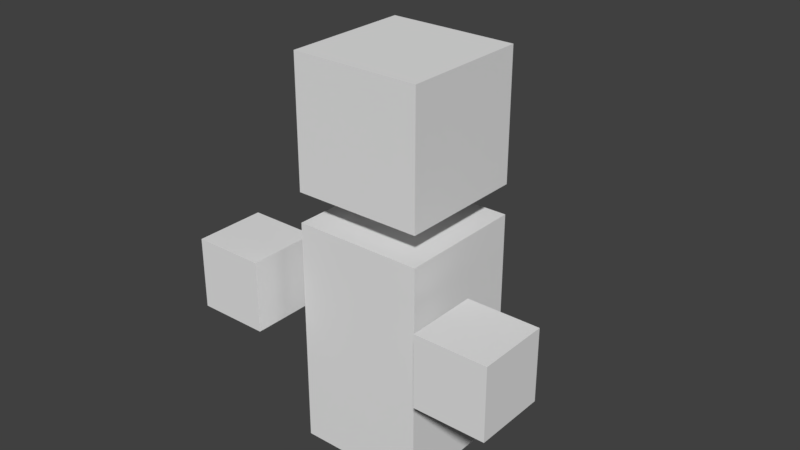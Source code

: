# Source: twitchcivhuman.blend  (saved by Blender 2.77.0; exported with 4.5.12 LTS)
import bpy
from mathutils import Matrix  # noqa: F401  (used for matrix-valued properties, if any)

bpy.ops.wm.read_factory_settings(use_empty=True)
scene = bpy.context.scene
scene.name = 'Scene'

# ---- collections
col_collection_1 = bpy.data.collections.new('Collection 1'); scene.collection.children.link(col_collection_1)

# ---- materials (node trees are filled in below, after node groups)
mat_material = bpy.data.materials.new('Material')
mat_material.alpha_threshold = 0.0
mat_material.use_transparent_shadow = False
mat_material.roughness = 0.5
mat_material.line_color = (0.0, 0.0, 0.0, 1.0)

# ---- material node trees

# ---- world
world_world = bpy.data.worlds.new('World'); scene.world = world_world
world_world.color = (0.05088, 0.05088, 0.05088)
world_world.use_sun_shadow = False
world_world.sun_shadow_jitter_overblur = 0.0
world_world.cycles.sampling_method = 'MANUAL'

# ---- meshes
me_cube_004 = bpy.data.meshes.new('Cube.004')
me_cube_004.from_pydata([(1.0, 1.0, -1.0), (1.0, -1.0, -1.0), (-1.0, -1.0, -1.0), (-1.0, 1.0, -1.0), (1.0, 1.0, 1.0), (1.0, -1.0, 1.0), (-1.0, -1.0, 1.0), (-1.0, 1.0, 1.0), (-6.048, 1.0, -1.0), (-6.048, -1.0, -1.0), (-8.048, -1.0, -1.0), (-8.048, 1.0, -1.0), (-6.048, 1.0, 1.0), (-6.048, -1.0, 1.0), (-8.048, -1.0, 1.0), (-8.048, 1.0, 1.0), (-1.746, 3.511, -4.416), (-1.746, -0.06427, -4.416), (-5.321, -0.06427, -4.416), (-5.321, 3.511, -4.416), (-1.746, 3.511, 1.992), (-1.746, -0.06427, 1.992), (-5.321, -0.06426, 1.992), (-5.321, 3.511, 1.992), (-1.746, 3.511, 2.824), (-1.746, -0.06427, 2.824), (-5.321, -0.06427, 2.824), (-5.321, 3.511, 2.824), (-1.746, 3.511, 6.399), (-1.746, -0.06427, 6.399), (-5.321, -0.06426, 6.399), (-5.321, 3.511, 6.399)], [], [(0, 1, 2, 3), (4, 7, 6, 5), (0, 4, 5, 1), (1, 5, 6, 2), (2, 6, 7, 3), (4, 0, 3, 7), (8, 9, 10, 11), (12, 15, 14, 13), (8, 12, 13, 9), (9, 13, 14, 10), (10, 14, 15, 11), (12, 8, 11, 15), (16, 17, 18, 19), (20, 23, 22, 21), (16, 20, 21, 17), (17, 21, 22, 18), (18, 22, 23, 19), (20, 16, 19, 23), (24, 25, 26, 27), (28, 31, 30, 29), (24, 28, 29, 25), (25, 29, 30, 26), (26, 30, 31, 27), (28, 24, 27, 31)])
me_cube_004.materials.append(mat_material)
me_cube_004.use_remesh_preserve_volume = False
me_cube_004.use_remesh_preserve_attributes = False
me_cube_004.use_mirror_vertex_groups = False
me_cube_004.update()
arm_armature = bpy.data.armatures.new('Armature')  # bones are not reproduced

# ---- objects
ob_armature = bpy.data.objects.new('Armature', arm_armature)
ob_cube_003 = bpy.data.objects.new('Cube.003', me_cube_004)

# ---- transforms, parenting, visibility, modifiers, constraints
ob_armature.location = (0.0, 0.0, 1.931)
ob_armature.show_in_front = True
ob_armature.lineart.crease_threshold = 0.0
ob_cube_003.parent = ob_armature
ob_cube_003.matrix_parent_inverse = Matrix(((1.0, 0.0, 0.0, -0.0), (0.0, 1.0, 0.0, -0.0), (0.0, 0.0, 1.0, -1.931), (0.0, 0.0, 0.0, 1.0)))
ob_cube_003.location = (0.9883, -0.482, 1.252)
ob_cube_003.scale = (0.2797, 0.2797, 0.2797)
ob_cube_003.lock_rotations_4d = False
ob_cube_003.empty_display_type = 'ARROWS'
ob_cube_003.lineart.crease_threshold = 0.0
_vg = ob_cube_003.vertex_groups.new(name='Bone')
for _i, _w in zip([0, 1, 2, 3, 4, 5, 6, 7, 8, 9, 10, 11, 12, 13, 14, 15, 16, 17, 18, 19, 21, 22, 24, 25, 26, 27, 28, 29, 30, 31], [0.0, 0.0, 0.0, 0.0, 0.0, 0.0, 0.0, 0.0, 0.0, 0.0, 0.0, 0.0, 0.0, 0.0, 0.0, 0.0, 0.0, 0.0, 0.0, 0.0, 0.0, 0.0, 1.0, 1.0, 1.0, 1.0, 1.0, 1.0, 1.0, 1.0]): _vg.add([_i], _w, 'REPLACE')
_vg = ob_cube_003.vertex_groups.new(name='Bone.001')
for _i, _w in zip([0, 1, 2, 3, 4, 5, 6, 7, 8, 9, 10, 11, 12, 13, 14, 15, 16, 17, 18, 19, 20, 21, 22, 23, 24, 26, 27, 28, 29, 30, 31], [0.0, 0.0, 0.0, 0.0, 0.0, 0.0, 0.0, 0.0, 0.0, 0.0, 0.0, 0.0, 0.0, 0.0, 0.0, 0.0, 1.0, 0.9682, 0.9985, 1.0, 1.0, 0.9924, 1.0, 1.0, 0.0, 0.0, 0.0, 0.0, 0.0, 0.0, 0.0]): _vg.add([_i], _w, 'REPLACE')
_vg = ob_cube_003.vertex_groups.new(name='Bone.002')
for _i, _w in zip([2, 3, 6, 7, 8, 9, 10, 11, 12, 13, 14, 15, 16, 17, 18, 19, 20, 21, 22, 23, 24, 25, 26, 27], [0.0, 0.0, 0.0, 0.0, 1.0, 1.0, 1.0, 1.0, 0.9982, 1.0, 1.0, 1.0, 0.0, 0.0, 0.0, 0.0, 0.0, 0.0, 0.0, 0.0, 0.0, 0.0, 0.0, 0.0]): _vg.add([_i], _w, 'REPLACE')
_vg = ob_cube_003.vertex_groups.new(name='Bone.003')
for _i, _w in zip([0, 1, 2, 3, 4, 5, 6, 7, 8, 9, 10, 12, 13, 16, 17, 18, 19, 20, 21, 22, 23, 24, 25], [1.0, 1.0, 1.0, 1.0, 1.0, 1.0, 1.0, 1.0, 0.0, 0.0, 0.0, 0.0, 0.0, 0.0, 0.0, 0.0, 0.0, 0.0, 0.0, 0.0, 0.0, 0.0, 0.0]): _vg.add([_i], _w, 'REPLACE')
_m = ob_cube_003.modifiers.new('Armature', 'ARMATURE')
_m.object = ob_armature

# ---- collection membership
col_collection_1.objects.link(ob_armature)
col_collection_1.objects.link(ob_cube_003)

# ---- scene / render settings (as saved in the file)
scene.frame_start = 1; scene.frame_end = 625; scene.frame_set(115)
scene.render.engine = 'BLENDER_EEVEE_NEXT'
scene.render.resolution_percentage = 50
scene.render.fps = 30
scene.render.dither_intensity = 0.0
scene.cycles.use_denoising = False
scene.cycles.samples = 128
scene.cycles.sampling_pattern = 'TABULATED_SOBOL'
scene.cycles.light_sampling_threshold = 0.0
scene.cycles.use_adaptive_sampling = False
scene.cycles.use_light_tree = False
scene.cycles.blur_glossy = 0.0
scene.cycles.sample_clamp_indirect = 0.0
scene.view_settings.view_transform = 'Standard'
bpy.context.view_layer.update()

# ---- added for rendering (the .blend has no active camera and no usable light): camera, sun
cam_auto = bpy.data.cameras.new('AutoCamera')
cam_auto.lens = 50.0
cam_auto.sensor_width = 36.0
cam_auto.clip_end = 1000.0
ob_auto_camera = bpy.data.objects.new('AutoCamera', cam_auto)
scene.collection.objects.link(ob_auto_camera)
ob_auto_camera.location = (4.36616, -5.28343, 5.26952)
ob_auto_camera.rotation_euler = (1.09748, -7.21219e-08, 0.694738)
scene.camera = ob_auto_camera
light_auto_sun = bpy.data.lights.new('AutoSun', 'SUN')
light_auto_sun.energy = 3.0
light_auto_sun.angle = 0.0523599
ob_auto_sun = bpy.data.objects.new('AutoSun', light_auto_sun)
scene.collection.objects.link(ob_auto_sun)
ob_auto_sun.rotation_euler = (0.872665, 0.174533, 0.523599)
bpy.context.view_layer.update()
